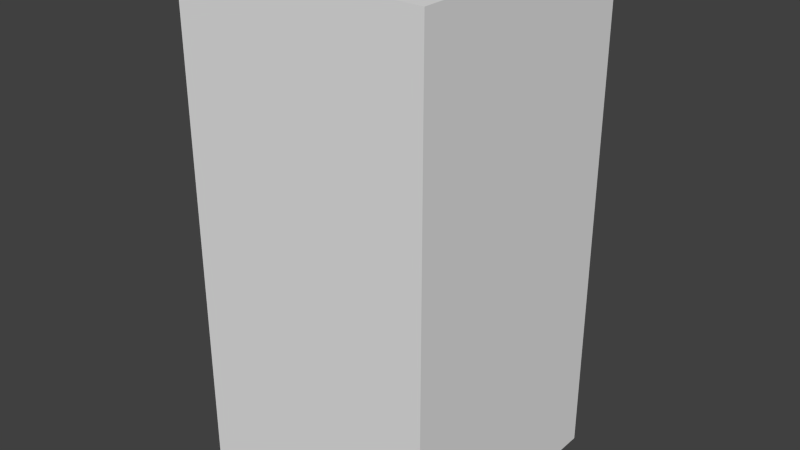 # Source: brownTreeEight.blend  (saved by Blender 2.68.0; exported with 4.5.12 LTS)
import bpy
from mathutils import Matrix  # noqa: F401  (used for matrix-valued properties, if any)

bpy.ops.wm.read_factory_settings(use_empty=True)
scene = bpy.context.scene
scene.name = 'Scene'

# ---- collections
col_collection_1 = bpy.data.collections.new('Collection 1'); scene.collection.children.link(col_collection_1)

# ---- world
world_world = bpy.data.worlds.new('World'); scene.world = world_world
world_world.color = (0.05088, 0.05088, 0.05088)
world_world.use_sun_shadow = False
world_world.sun_shadow_jitter_overblur = 0.0
world_world.cycles.sampling_method = 'MANUAL'
world_world.cycles.sample_map_resolution = 256

# ---- meshes
me_browntreeeight = bpy.data.meshes.new('brownTreeEight')
me_browntreeeight.from_pydata([(-0.5, -0.5, -1.0), (-0.5, 0.5, -1.0), (0.5, 0.5, -1.0), (0.5, -0.5, -1.0), (-0.5, -0.5, 1.0), (-0.5, 0.5, 1.0), (0.5, 0.5, 1.0), (0.5, -0.5, 1.0)], [], [(4, 5, 1, 0), (5, 6, 2, 1), (6, 7, 3, 2), (7, 4, 0, 3), (0, 1, 2, 3), (7, 6, 5, 4)])
me_browntreeeight.use_remesh_preserve_volume = False
me_browntreeeight.use_remesh_preserve_attributes = False
me_browntreeeight.use_mirror_vertex_groups = False
me_browntreeeight.update()

# ---- objects
ob_browntreeeight = bpy.data.objects.new('brownTreeEight', me_browntreeeight)

# ---- transforms, parenting, visibility, modifiers, constraints
ob_browntreeeight.location = (0.0, 0.0, 0.0)
ob_browntreeeight.lineart.crease_threshold = 0.0

# ---- collection membership
col_collection_1.objects.link(ob_browntreeeight)

# ---- scene / render settings (as saved in the file)
scene.frame_start = 1; scene.frame_end = 250; scene.frame_set(1)
scene.render.engine = 'BLENDER_EEVEE_NEXT'
scene.render.image_settings.color_mode = 'RGB'
scene.render.image_settings.compression = 90
scene.render.resolution_percentage = 50
scene.render.dither_intensity = 0.0
scene.cycles.use_denoising = False
scene.cycles.samples = 10
scene.cycles.sampling_pattern = 'TABULATED_SOBOL'
scene.cycles.light_sampling_threshold = 0.0
scene.cycles.use_adaptive_sampling = False
scene.cycles.use_light_tree = False
scene.cycles.blur_glossy = 0.0
scene.cycles.volume_bounces = 1
scene.cycles.pixel_filter_type = 'GAUSSIAN'
scene.cycles.sample_clamp_indirect = 0.0
scene.view_settings.view_transform = 'Standard'
bpy.context.view_layer.update()

# ---- added for rendering (the .blend has no active camera and no usable light): camera, sun
cam_auto = bpy.data.cameras.new('AutoCamera')
cam_auto.lens = 50.0
cam_auto.sensor_width = 36.0
cam_auto.clip_end = 1000.0
ob_auto_camera = bpy.data.objects.new('AutoCamera', cam_auto)
scene.collection.objects.link(ob_auto_camera)
ob_auto_camera.location = (2.26633, -2.71959, 1.81306)
ob_auto_camera.rotation_euler = (1.09748, -7.21219e-08, 0.694738)
scene.camera = ob_auto_camera
light_auto_sun = bpy.data.lights.new('AutoSun', 'SUN')
light_auto_sun.energy = 3.0
light_auto_sun.angle = 0.0523599
ob_auto_sun = bpy.data.objects.new('AutoSun', light_auto_sun)
scene.collection.objects.link(ob_auto_sun)
ob_auto_sun.rotation_euler = (0.872665, 0.174533, 0.523599)
bpy.context.view_layer.update()

